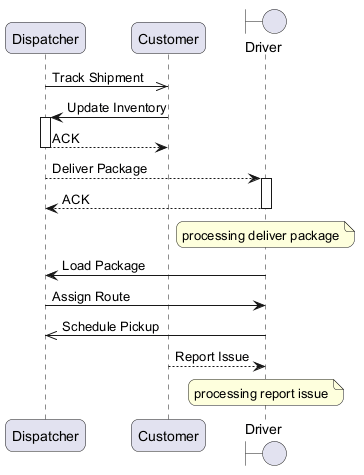

The diagram above was rendered by PlantUML. Its source (embedded in the PNG):
@startuml
skinparam backgroundColor #FFFFFF
skinparam roundCorner 15
participant "Dispatcher" as D
participant "Customer" as C
boundary "Driver" as D2
D ->> C : Track Shipment
C -> D : Update Inventory
activate D
D --> C : ACK
deactivate D
D --> D2 : Deliver Package
activate D2
D2 --> D : ACK
deactivate D2
note over D2 : processing deliver package
D2 -> D : Load Package
D -> D2 : Assign Route
D2 ->> D : Schedule Pickup
C --> D2 : Report Issue
note over D2 : processing report issue
@enduml